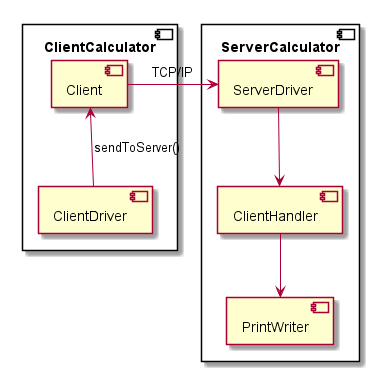

The diagram above was rendered by PlantUML. Its source (embedded in the PNG):
@startuml
skinparam componentStyle uml2

component ClientCalculator {
    [ClientDriver] -up-> [Client] : sendToServer()
}


component ServerCalculator {

    [Client] -right-> [ServerDriver] : TCP/IP
    [ServerDriver] --> [ClientHandler]
    [ClientHandler] --> [PrintWriter]
}
@enduml